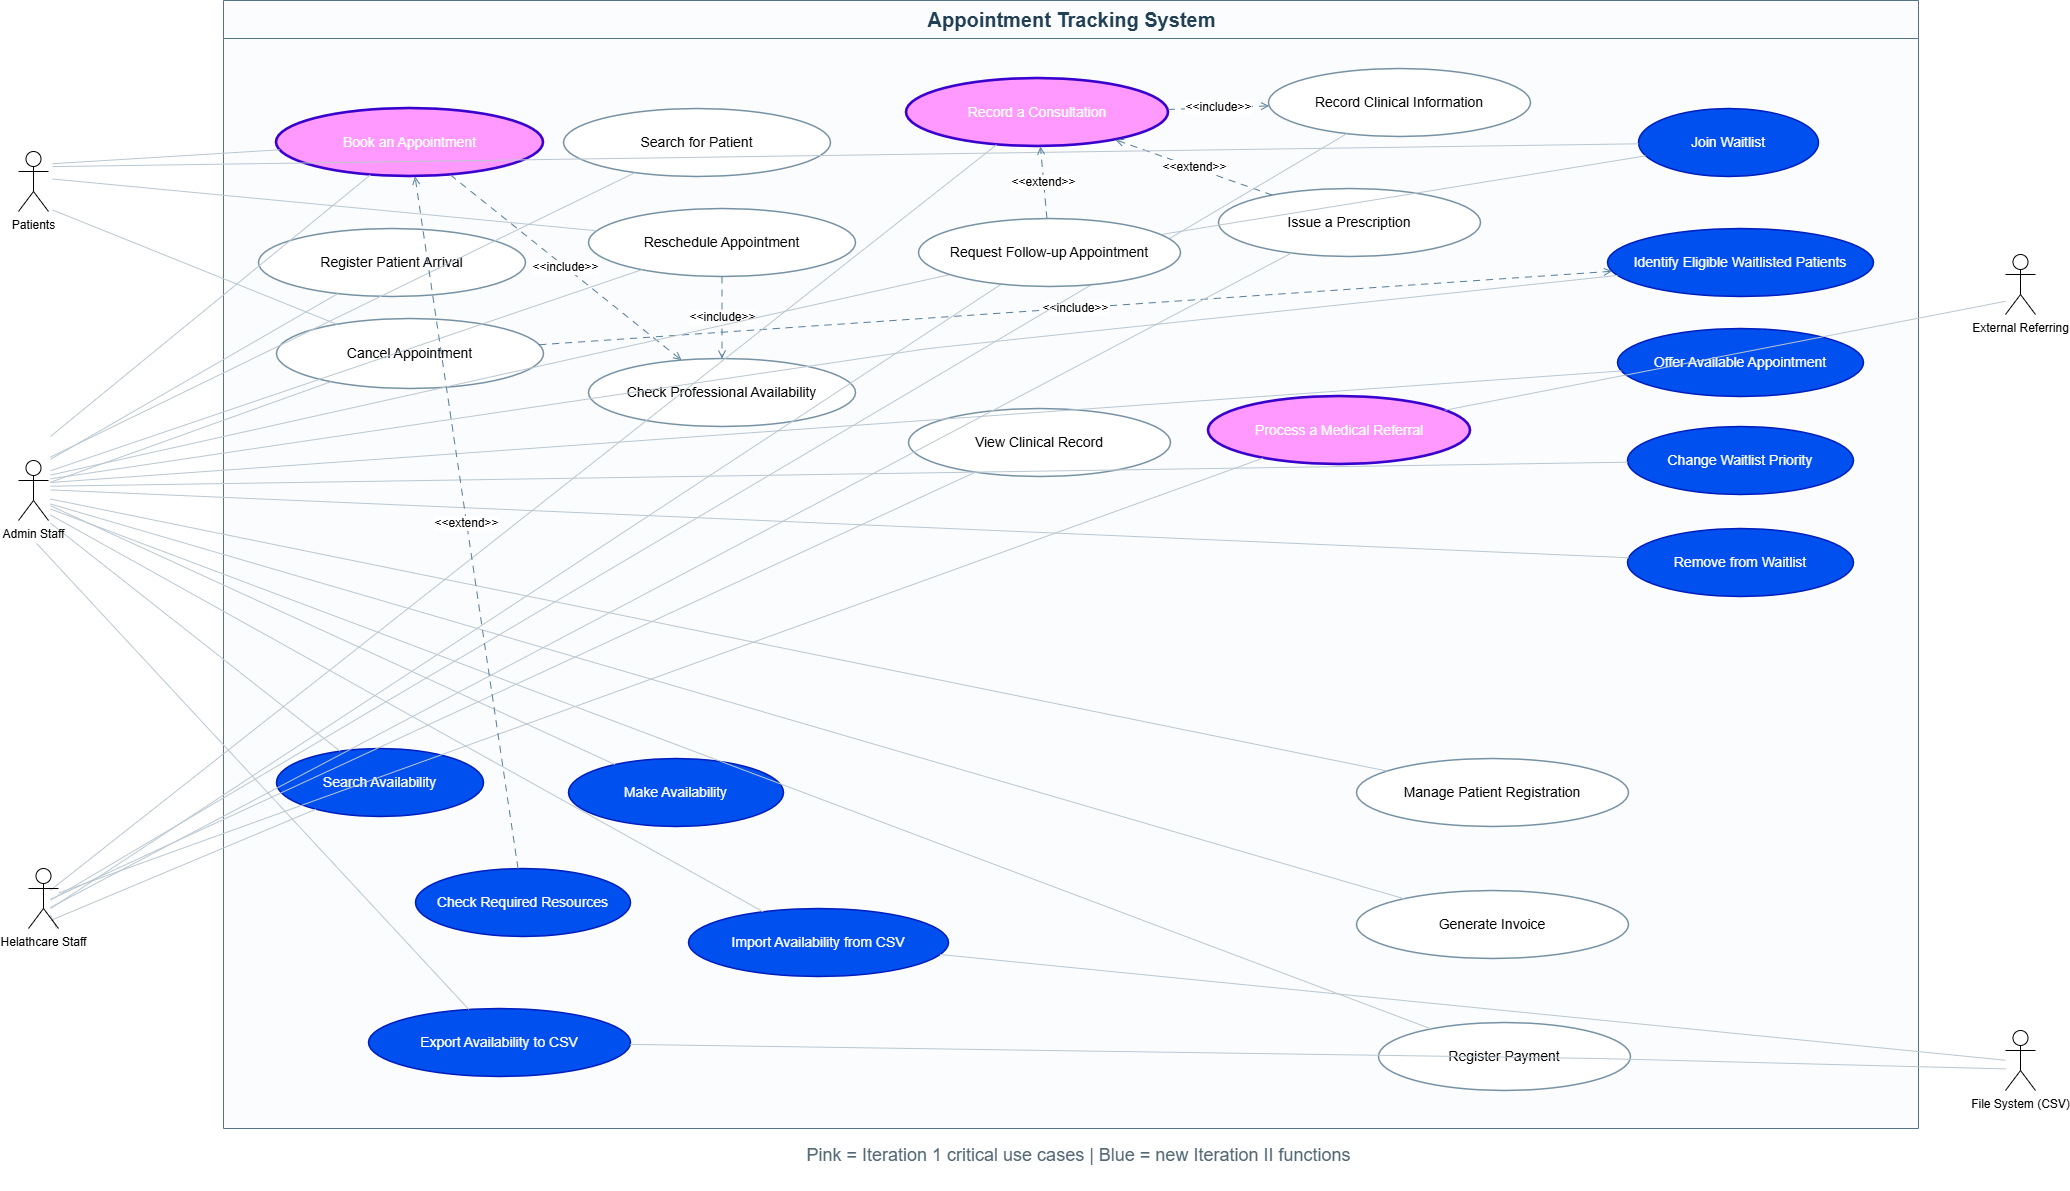

The diagram above was exported from draw.io. Its source (the exported page's mxGraphModel, read from the mxfile embedded in the PNG):
<mxGraphModel dx="2739" dy="1647" grid="1" gridSize="10" guides="1" tooltips="1" connect="1" arrows="1" fold="1" page="1" pageScale="1" pageWidth="2400" pageHeight="1600" background="light-dark(#FFFFFF,#F7F7F7)" math="0" shadow="0">
  <root>
    <mxCell id="0" />
    <mxCell id="1" parent="0" />
    <mxCell id="boundary" parent="1" style="swimlane;html=1;startSize=38;rounded=0;fillColor=#FBFCFD;swimlaneFillColor=#FBFCFD;strokeColor=#557387;fontColor=#213F55;fontSize=20;fontStyle=1;" value="Appointment Tracking System" vertex="1">
      <mxGeometry height="1128" width="1695" x="355" y="82" as="geometry" />
    </mxCell>
    <mxCell id="uc_reschedule" parent="boundary" style="ellipse;whiteSpace=wrap;html=1;fillColor=#FFFFFF;strokeColor=#7691A3;strokeWidth=1.5;fontSize=14;" value="Reschedule Appointment" vertex="1">
      <mxGeometry height="68" width="267" x="365" y="208" as="geometry" />
    </mxCell>
    <mxCell id="uc_arrival" parent="boundary" style="ellipse;whiteSpace=wrap;html=1;fillColor=#FFFFFF;strokeColor=#7691A3;strokeWidth=1.5;fontSize=14;" value="Register Patient Arrival" vertex="1">
      <mxGeometry height="68" width="267" x="35" y="228" as="geometry" />
    </mxCell>
    <mxCell id="uc_checkprof" parent="boundary" style="ellipse;whiteSpace=wrap;html=1;fillColor=#FFFFFF;strokeColor=#7691A3;strokeWidth=1.5;fontSize=14;" value="Check Professional Availability" vertex="1">
      <mxGeometry height="68" width="267" x="365" y="358" as="geometry" />
    </mxCell>
    <mxCell id="relationship1" edge="1" parent="boundary" source="uc_reschedule" style="endArrow=open;endFill=0;dashed=1;dashPattern=7 6;html=1;strokeColor=#557D9C;fontSize=12;" target="uc_checkprof" value="&amp;lt;&amp;lt;include&amp;gt;&amp;gt;">
      <mxGeometry relative="1" as="geometry" />
    </mxCell>
    <mxCell id="uc_view" parent="boundary" style="ellipse;whiteSpace=wrap;html=1;fillColor=#FFFFFF;strokeColor=#7691A3;strokeWidth=1.5;fontSize=14;" value="View Clinical Record" vertex="1">
      <mxGeometry height="68" width="262" x="685" y="408" as="geometry" />
    </mxCell>
    <mxCell id="uc_cancel" parent="boundary" style="ellipse;whiteSpace=wrap;html=1;fillColor=#FFFFFF;strokeColor=#7691A3;strokeWidth=1.5;fontSize=14;" value="Cancel Appointment" vertex="1">
      <mxGeometry height="70" width="267" x="53" y="318" as="geometry" />
    </mxCell>
    <mxCell id="uc_consult" parent="boundary" style="ellipse;whiteSpace=wrap;html=1;fillColor=#FF99FF;strokeColor=#3700CC;strokeWidth=2.6;fontSize=14;fontColor=#ffffff;" value="Record a Consultation" vertex="1">
      <mxGeometry height="68" width="262" x="683" y="78" as="geometry" />
    </mxCell>
    <mxCell id="uc_clinical" parent="boundary" style="ellipse;whiteSpace=wrap;html=1;fillColor=#FFFFFF;strokeColor=#7691A3;strokeWidth=1.5;fontSize=14;" value="Record Clinical Information" vertex="1">
      <mxGeometry height="68" width="262" x="1045" y="68" as="geometry" />
    </mxCell>
    <mxCell id="relationship2" edge="1" parent="boundary" source="uc_consult" style="endArrow=open;endFill=0;dashed=1;dashPattern=7 6;html=1;strokeColor=#557D9C;fontSize=12;" target="uc_clinical" value="&amp;lt;&amp;lt;include&amp;gt;&amp;gt;">
      <mxGeometry relative="1" as="geometry" />
    </mxCell>
    <mxCell id="uc_prescribe" parent="boundary" style="ellipse;whiteSpace=wrap;html=1;fillColor=#FFFFFF;strokeColor=#7691A3;strokeWidth=1.5;fontSize=14;" value="Issue a Prescription" vertex="1">
      <mxGeometry height="68" width="262" x="995" y="188" as="geometry" />
    </mxCell>
    <mxCell id="relationship5" edge="1" parent="boundary" source="uc_prescribe" style="endArrow=open;endFill=0;dashed=1;dashPattern=7 6;html=1;strokeColor=#557D9C;fontSize=12;" target="uc_consult" value="&amp;lt;&amp;lt;extend&amp;gt;&amp;gt;">
      <mxGeometry relative="1" as="geometry" />
    </mxCell>
    <mxCell id="uc_eligible" parent="boundary" style="ellipse;whiteSpace=wrap;html=1;fillColor=#0050ef;strokeColor=#001DBC;strokeWidth=1.5;fontSize=14;fontColor=#ffffff;" value="Identify Eligible Waitlisted Patients" vertex="1">
      <mxGeometry height="68" width="266" x="1384" y="228" as="geometry" />
    </mxCell>
    <mxCell id="relationship3" edge="1" parent="boundary" source="uc_cancel" style="endArrow=open;endFill=0;dashed=1;dashPattern=7 6;html=1;strokeColor=#557D9C;fontSize=12;" target="uc_eligible" value="&amp;lt;&amp;lt;include&amp;gt;&amp;gt;">
      <mxGeometry relative="1" as="geometry" />
    </mxCell>
    <mxCell id="uc_offer" parent="boundary" style="ellipse;whiteSpace=wrap;html=1;fillColor=#0050ef;strokeColor=#001DBC;strokeWidth=1.5;fontSize=14;fontColor=#ffffff;" value="Offer Available Appointment" vertex="1">
      <mxGeometry height="68" width="246" x="1394" y="328" as="geometry" />
    </mxCell>
    <mxCell id="uc_priority" parent="boundary" style="ellipse;whiteSpace=wrap;html=1;fillColor=#0050ef;strokeColor=#001DBC;strokeWidth=1.5;fontSize=14;fontColor=#ffffff;" value="Change Waitlist Priority" vertex="1">
      <mxGeometry height="68" width="226" x="1404" y="426" as="geometry" />
    </mxCell>
    <mxCell id="uc_remove" parent="boundary" style="ellipse;whiteSpace=wrap;html=1;fillColor=#0050ef;strokeColor=#001DBC;strokeWidth=1.5;fontSize=14;fontColor=#ffffff;" value="Remove from Waitlist" vertex="1">
      <mxGeometry height="68" width="226" x="1404" y="528" as="geometry" />
    </mxCell>
    <mxCell id="uc_resources" parent="boundary" style="ellipse;whiteSpace=wrap;html=1;fillColor=#0050ef;strokeColor=#001DBC;strokeWidth=1.5;fontSize=14;fontColor=#ffffff;" value="Check Required Resources" vertex="1">
      <mxGeometry height="68" width="215" x="192" y="868" as="geometry" />
    </mxCell>
    <mxCell id="uc_findslots" parent="boundary" style="ellipse;whiteSpace=wrap;html=1;fillColor=#0050ef;strokeColor=#001DBC;strokeWidth=1.5;fontSize=14;fontColor=#ffffff;" value="Search Availability" vertex="1">
      <mxGeometry height="68" width="207" x="53" y="748" as="geometry" />
    </mxCell>
    <mxCell id="uc_make" parent="boundary" style="ellipse;whiteSpace=wrap;html=1;fillColor=#0050ef;strokeColor=#001DBC;strokeWidth=1.5;fontSize=14;fontColor=#ffffff;" value="Make Availability" vertex="1">
      <mxGeometry height="68" width="215" x="345" y="758" as="geometry" />
    </mxCell>
    <mxCell id="uc_import" parent="boundary" style="ellipse;whiteSpace=wrap;html=1;fillColor=#0050ef;strokeColor=#001DBC;strokeWidth=1.5;fontSize=14;fontColor=#ffffff;" value="Import Availability from CSV" vertex="1">
      <mxGeometry height="68" width="260" x="465" y="908" as="geometry" />
    </mxCell>
    <mxCell id="uc_export" parent="boundary" style="ellipse;whiteSpace=wrap;html=1;fillColor=#0050ef;strokeColor=#001DBC;strokeWidth=1.5;fontSize=14;fontColor=#ffffff;" value="Export Availability to CSV" vertex="1">
      <mxGeometry height="68" width="262" x="145" y="1008" as="geometry" />
    </mxCell>
    <mxCell id="uc_referral" parent="boundary" style="ellipse;whiteSpace=wrap;html=1;fillColor=#FF99FF;strokeColor=#3700CC;strokeWidth=2.6;fontSize=14;fontColor=#ffffff;" value="Process a Medical Referral" vertex="1">
      <mxGeometry height="68" width="262" x="985" y="396" as="geometry" />
    </mxCell>
    <mxCell id="uc_payment" parent="boundary" style="ellipse;whiteSpace=wrap;html=1;fillColor=#FFFFFF;strokeColor=#7691A3;strokeWidth=1.5;fontSize=14;" value="Register Payment" vertex="1">
      <mxGeometry height="68" width="252" x="1155" y="1022" as="geometry" />
    </mxCell>
    <mxCell id="uc_book" parent="1" style="ellipse;whiteSpace=wrap;html=1;fillColor=#FF99FF;strokeColor=#3700CC;strokeWidth=2.6;fontSize=14;fontColor=#ffffff;" value="Book an Appointment" vertex="1">
      <mxGeometry height="68" width="267" x="408" y="190" as="geometry" />
    </mxCell>
    <mxCell id="uc_search" parent="1" style="ellipse;whiteSpace=wrap;html=1;fillColor=#FFFFFF;strokeColor=#7691A3;strokeWidth=1.5;fontSize=14;" value="Search for Patient" vertex="1">
      <mxGeometry height="68" width="267" x="695" y="190" as="geometry" />
    </mxCell>
    <mxCell id="uc_join" parent="1" style="ellipse;whiteSpace=wrap;html=1;fillColor=#0050ef;strokeColor=#001DBC;strokeWidth=1.5;fontSize=14;fontColor=#ffffff;" value="Join Waitlist" vertex="1">
      <mxGeometry height="68" width="180" x="1770" y="190" as="geometry" />
    </mxCell>
    <mxCell id="uc_registration" parent="1" style="ellipse;whiteSpace=wrap;html=1;fillColor=#FFFFFF;strokeColor=#7691A3;strokeWidth=1.5;fontSize=14;" value="Manage Patient Registration" vertex="1">
      <mxGeometry height="68" width="272" x="1488" y="840" as="geometry" />
    </mxCell>
    <mxCell id="uc_invoice" parent="1" style="ellipse;whiteSpace=wrap;html=1;fillColor=#FFFFFF;strokeColor=#7691A3;strokeWidth=1.5;fontSize=14;" value="Generate Invoice" vertex="1">
      <mxGeometry height="68" width="272" x="1488" y="972" as="geometry" />
    </mxCell>
    <mxCell id="association1" edge="1" parent="1" style="endArrow=none;startArrow=none;html=1;strokeColor=#B9C7D1;strokeWidth=1;" target="uc_book" value="">
      <mxGeometry relative="1" as="geometry">
        <mxPoint x="184" y="245.21285970383178" as="sourcePoint" />
      </mxGeometry>
    </mxCell>
    <mxCell id="association2" edge="1" parent="1" style="endArrow=none;startArrow=none;html=1;strokeColor=#B9C7D1;strokeWidth=1;" target="uc_reschedule" value="">
      <mxGeometry relative="1" as="geometry">
        <mxPoint x="184" y="260.5019175647394" as="sourcePoint" />
      </mxGeometry>
    </mxCell>
    <mxCell id="association3" edge="1" parent="1" style="endArrow=none;startArrow=none;html=1;strokeColor=#B9C7D1;strokeWidth=1;" target="uc_cancel" value="">
      <mxGeometry relative="1" as="geometry">
        <mxPoint x="184" y="291.4294896889378" as="sourcePoint" />
      </mxGeometry>
    </mxCell>
    <mxCell id="association4" edge="1" parent="1" style="endArrow=none;startArrow=none;html=1;strokeColor=#B9C7D1;strokeWidth=1;" target="uc_join" value="">
      <mxGeometry relative="1" as="geometry">
        <mxPoint x="184" y="248.0966041639242" as="sourcePoint" />
      </mxGeometry>
    </mxCell>
    <mxCell id="association5" edge="1" parent="1" style="endArrow=none;startArrow=none;html=1;strokeColor=#B9C7D1;strokeWidth=1;" target="uc_book" value="">
      <mxGeometry relative="1" as="geometry">
        <mxPoint x="182" y="517.8970093094126" as="sourcePoint" />
      </mxGeometry>
    </mxCell>
    <mxCell id="association6" edge="1" parent="1" style="endArrow=none;startArrow=none;html=1;strokeColor=#B9C7D1;strokeWidth=1;" target="uc_search" value="">
      <mxGeometry relative="1" as="geometry">
        <mxPoint x="182" y="538.5831057708087" as="sourcePoint" />
      </mxGeometry>
    </mxCell>
    <mxCell id="association7" edge="1" parent="1" style="endArrow=none;startArrow=none;html=1;strokeColor=#B9C7D1;strokeWidth=1;" target="uc_arrival" value="">
      <mxGeometry relative="1" as="geometry">
        <mxPoint x="182" y="540.8501418796418" as="sourcePoint" />
      </mxGeometry>
    </mxCell>
    <mxCell id="association8" edge="1" parent="1" style="endArrow=none;startArrow=none;html=1;strokeColor=#B9C7D1;strokeWidth=1;" target="uc_reschedule" value="">
      <mxGeometry relative="1" as="geometry">
        <mxPoint x="182" y="552.2458055508841" as="sourcePoint" />
      </mxGeometry>
    </mxCell>
    <mxCell id="association9" edge="1" parent="1" style="endArrow=none;startArrow=none;html=1;strokeColor=#B9C7D1;strokeWidth=1;" target="uc_cancel" value="">
      <mxGeometry relative="1" as="geometry">
        <mxPoint x="182" y="563.7985876920197" as="sourcePoint" />
      </mxGeometry>
    </mxCell>
    <mxCell id="association10" edge="1" parent="1" source="uc_followup" style="endArrow=none;startArrow=none;html=1;strokeColor=#B9C7D1;strokeWidth=1;" target="uc_join" value="">
      <mxGeometry relative="1" as="geometry">
        <mxPoint x="182" y="556.6086859310021" as="sourcePoint" />
      </mxGeometry>
    </mxCell>
    <mxCell id="association11" edge="1" parent="1" style="endArrow=none;startArrow=none;html=1;strokeColor=#B9C7D1;strokeWidth=1;" target="uc_eligible" value="">
      <mxGeometry relative="1" as="geometry">
        <Array as="points">
          <mxPoint x="1060" y="430" />
        </Array>
        <mxPoint x="182" y="560.3078582490975" as="sourcePoint" />
      </mxGeometry>
    </mxCell>
    <mxCell id="association12" edge="1" parent="1" style="endArrow=none;startArrow=none;html=1;strokeColor=#B9C7D1;strokeWidth=1;" target="uc_offer" value="">
      <mxGeometry relative="1" as="geometry">
        <mxPoint x="182" y="564.0073831885643" as="sourcePoint" />
      </mxGeometry>
    </mxCell>
    <mxCell id="association13" edge="1" parent="1" style="endArrow=none;startArrow=none;html=1;strokeColor=#B9C7D1;strokeWidth=1;" target="uc_priority" value="">
      <mxGeometry relative="1" as="geometry">
        <mxPoint x="182" y="567.7073163880564" as="sourcePoint" />
      </mxGeometry>
    </mxCell>
    <mxCell id="association14" edge="1" parent="1" style="endArrow=none;startArrow=none;html=1;strokeColor=#B9C7D1;strokeWidth=1;" target="uc_remove" value="">
      <mxGeometry relative="1" as="geometry">
        <mxPoint x="182" y="571.4073574447762" as="sourcePoint" />
      </mxGeometry>
    </mxCell>
    <mxCell id="association15" edge="1" parent="1" style="endArrow=none;startArrow=none;html=1;strokeColor=#B9C7D1;strokeWidth=1;" target="uc_findslots" value="">
      <mxGeometry relative="1" as="geometry">
        <mxPoint x="182" y="604.6689373597173" as="sourcePoint" />
      </mxGeometry>
    </mxCell>
    <mxCell id="association16" edge="1" parent="1" style="endArrow=none;startArrow=none;html=1;strokeColor=#B9C7D1;strokeWidth=1;" target="uc_make" value="">
      <mxGeometry relative="1" as="geometry">
        <mxPoint x="182" y="587.2199085725024" as="sourcePoint" />
      </mxGeometry>
    </mxCell>
    <mxCell id="association17" edge="1" parent="1" style="endArrow=none;startArrow=none;html=1;strokeColor=#B9C7D1;strokeWidth=1;" target="uc_import" value="">
      <mxGeometry relative="1" as="geometry">
        <mxPoint x="182" y="596.4702040940397" as="sourcePoint" />
      </mxGeometry>
    </mxCell>
    <mxCell id="association18" edge="1" parent="1" style="endArrow=none;startArrow=none;html=1;strokeColor=#B9C7D1;strokeWidth=1;" target="uc_export" value="">
      <mxGeometry relative="1" as="geometry">
        <mxPoint x="168.1745590611531" y="625" as="sourcePoint" />
      </mxGeometry>
    </mxCell>
    <mxCell id="association19" edge="1" parent="1" style="endArrow=none;startArrow=none;html=1;strokeColor=#B9C7D1;strokeWidth=1;" target="uc_registration" value="">
      <mxGeometry relative="1" as="geometry">
        <mxPoint x="182" y="580.5179633968992" as="sourcePoint" />
      </mxGeometry>
    </mxCell>
    <mxCell id="association20" edge="1" parent="1" style="endArrow=none;startArrow=none;html=1;strokeColor=#B9C7D1;strokeWidth=1;" target="uc_invoice" value="">
      <mxGeometry relative="1" as="geometry">
        <mxPoint x="182" y="585.5002916117173" as="sourcePoint" />
      </mxGeometry>
    </mxCell>
    <mxCell id="association21" edge="1" parent="1" style="endArrow=none;startArrow=none;html=1;strokeColor=#B9C7D1;strokeWidth=1;" target="uc_payment" value="">
      <mxGeometry relative="1" as="geometry">
        <mxPoint x="182" y="590.483041299332" as="sourcePoint" />
      </mxGeometry>
    </mxCell>
    <mxCell id="association22" edge="1" parent="1" style="endArrow=none;startArrow=none;html=1;strokeColor=#B9C7D1;strokeWidth=1;" target="uc_consult" value="">
      <mxGeometry relative="1" as="geometry">
        <mxPoint x="182" y="971.6555064908134" as="sourcePoint" />
      </mxGeometry>
    </mxCell>
    <mxCell id="association23" edge="1" parent="1" style="endArrow=none;startArrow=none;html=1;strokeColor=#B9C7D1;strokeWidth=1;" target="uc_clinical" value="">
      <mxGeometry relative="1" as="geometry">
        <mxPoint x="182" y="981.6833790455107" as="sourcePoint" />
      </mxGeometry>
    </mxCell>
    <mxCell id="association24" edge="1" parent="1" style="endArrow=none;startArrow=none;html=1;strokeColor=#B9C7D1;strokeWidth=1;" target="uc_view" value="">
      <mxGeometry relative="1" as="geometry">
        <mxPoint x="182" y="980.8869237474642" as="sourcePoint" />
      </mxGeometry>
    </mxCell>
    <mxCell id="association25" edge="1" parent="1" style="endArrow=none;startArrow=none;html=1;strokeColor=#B9C7D1;strokeWidth=1;" target="uc_prescribe" value="">
      <mxGeometry relative="1" as="geometry">
        <mxPoint x="182" y="988.9596153055681" as="sourcePoint" />
      </mxGeometry>
    </mxCell>
    <mxCell id="association26" edge="1" parent="1" style="endArrow=none;startArrow=none;html=1;strokeColor=#B9C7D1;strokeWidth=1;" target="uc_followup" value="">
      <mxGeometry relative="1" as="geometry">
        <mxPoint x="182" y="990.1136142082892" as="sourcePoint" />
      </mxGeometry>
    </mxCell>
    <mxCell id="association27" edge="1" parent="1" source="sG95V_6jygAq4JIrQRpH-1" style="endArrow=none;startArrow=none;html=1;strokeColor=#B9C7D1;strokeWidth=1;" target="uc_referral" value="">
      <mxGeometry relative="1" as="geometry">
        <mxPoint x="182" y="996.2323395070457" as="sourcePoint" />
      </mxGeometry>
    </mxCell>
    <mxCell id="association28" edge="1" parent="1" style="endArrow=none;startArrow=none;html=1;strokeColor=#B9C7D1;strokeWidth=1;" target="uc_findslots" value="">
      <mxGeometry relative="1" as="geometry">
        <mxPoint x="182" y="1002.0236462748221" as="sourcePoint" />
      </mxGeometry>
    </mxCell>
    <mxCell id="association29" edge="1" parent="1" style="endArrow=none;startArrow=none;html=1;strokeColor=#B9C7D1;strokeWidth=1;" target="uc_referral" value="">
      <mxGeometry relative="1" as="geometry">
        <mxPoint x="2137" y="382.78902905627206" as="sourcePoint" />
      </mxGeometry>
    </mxCell>
    <mxCell id="association30" edge="1" parent="1" style="endArrow=none;startArrow=none;html=1;strokeColor=#B9C7D1;strokeWidth=1;" target="uc_import" value="">
      <mxGeometry relative="1" as="geometry">
        <mxPoint x="2137" y="1141.743366787617" as="sourcePoint" />
      </mxGeometry>
    </mxCell>
    <mxCell id="association31" edge="1" parent="1" style="endArrow=none;startArrow=none;html=1;strokeColor=#B9C7D1;strokeWidth=1;" target="uc_export" value="">
      <mxGeometry relative="1" as="geometry">
        <Array as="points">
          <mxPoint x="1730" y="1140" />
        </Array>
        <mxPoint x="2137" y="1150.417884066756" as="sourcePoint" />
      </mxGeometry>
    </mxCell>
    <mxCell id="relationship0" edge="1" parent="1" source="uc_book" style="endArrow=open;endFill=0;dashed=1;dashPattern=7 6;html=1;strokeColor=#557D9C;fontSize=12;" target="uc_checkprof" value="&amp;lt;&amp;lt;include&amp;gt;&amp;gt;">
      <mxGeometry relative="1" as="geometry" />
    </mxCell>
    <mxCell id="relationship4" edge="1" parent="1" source="uc_resources" style="endArrow=open;endFill=0;dashed=1;dashPattern=7 6;html=1;strokeColor=#557D9C;fontSize=12;" target="uc_book" value="&amp;lt;&amp;lt;extend&amp;gt;&amp;gt;">
      <mxGeometry relative="1" as="geometry" />
    </mxCell>
    <mxCell id="relationship6" edge="1" parent="1" source="uc_followup" style="endArrow=open;endFill=0;dashed=1;dashPattern=7 6;html=1;strokeColor=#557D9C;fontSize=12;" target="uc_consult" value="&amp;lt;&amp;lt;extend&amp;gt;&amp;gt;">
      <mxGeometry relative="1" as="geometry" />
    </mxCell>
    <mxCell id="legend" parent="1" style="text;html=1;align=center;fontSize=18;fontColor=#536976;" value="Pink = Iteration 1 critical use cases   | Blue = new Iteration II functions" vertex="1">
      <mxGeometry height="52" width="1600" x="410" y="1220" as="geometry" />
    </mxCell>
    <mxCell id="sG95V_6jygAq4JIrQRpH-2" edge="1" parent="1" style="endArrow=none;startArrow=none;html=1;strokeColor=#B9C7D1;strokeWidth=1;" target="sG95V_6jygAq4JIrQRpH-1" value="">
      <mxGeometry relative="1" as="geometry">
        <mxPoint x="182" y="996.2323395070457" as="sourcePoint" />
        <mxPoint x="1375" y="562" as="targetPoint" />
      </mxGeometry>
    </mxCell>
    <mxCell id="sG95V_6jygAq4JIrQRpH-1" parent="1" style="shape=umlActor;verticalLabelPosition=bottom;verticalAlign=top;html=1;" value="Helathcare Staff" vertex="1">
      <mxGeometry height="60" width="30" x="160" y="950" as="geometry" />
    </mxCell>
    <mxCell id="sG95V_6jygAq4JIrQRpH-3" parent="1" style="shape=umlActor;verticalLabelPosition=bottom;verticalAlign=top;html=1;outlineConnect=0;" value="Admin Staff" vertex="1">
      <mxGeometry height="60" width="30" x="150" y="542" as="geometry" />
    </mxCell>
    <mxCell id="sG95V_6jygAq4JIrQRpH-4" parent="1" style="shape=umlActor;verticalLabelPosition=bottom;verticalAlign=top;html=1;" value="Patients&lt;div&gt;&lt;br&gt;&lt;/div&gt;" vertex="1">
      <mxGeometry height="60" width="30" x="150" y="233" as="geometry" />
    </mxCell>
    <mxCell id="sG95V_6jygAq4JIrQRpH-5" parent="1" style="shape=umlActor;verticalLabelPosition=bottom;verticalAlign=top;html=1;outlineConnect=0;" value="File System (CSV)" vertex="1">
      <mxGeometry height="60" width="30" x="2137" y="1112" as="geometry" />
    </mxCell>
    <mxCell id="sG95V_6jygAq4JIrQRpH-6" parent="1" style="shape=umlActor;verticalLabelPosition=bottom;verticalAlign=top;html=1;outlineConnect=0;" value="External Referring" vertex="1">
      <mxGeometry height="60" width="30" x="2137" y="336" as="geometry" />
    </mxCell>
    <mxCell id="sG95V_6jygAq4JIrQRpH-7" edge="1" parent="1" style="endArrow=none;startArrow=none;html=1;strokeColor=#B9C7D1;strokeWidth=1;" target="uc_followup" value="">
      <mxGeometry relative="1" as="geometry">
        <mxPoint x="182" y="556.6086859310021" as="sourcePoint" />
        <mxPoint x="1729" y="250" as="targetPoint" />
      </mxGeometry>
    </mxCell>
    <mxCell id="uc_followup" parent="1" style="ellipse;whiteSpace=wrap;html=1;fillColor=#FFFFFF;strokeColor=#7691A3;strokeWidth=1.5;fontSize=14;" value="Request Follow-up Appointment" vertex="1">
      <mxGeometry height="68" width="262" x="1050" y="300" as="geometry" />
    </mxCell>
  </root>
</mxGraphModel>